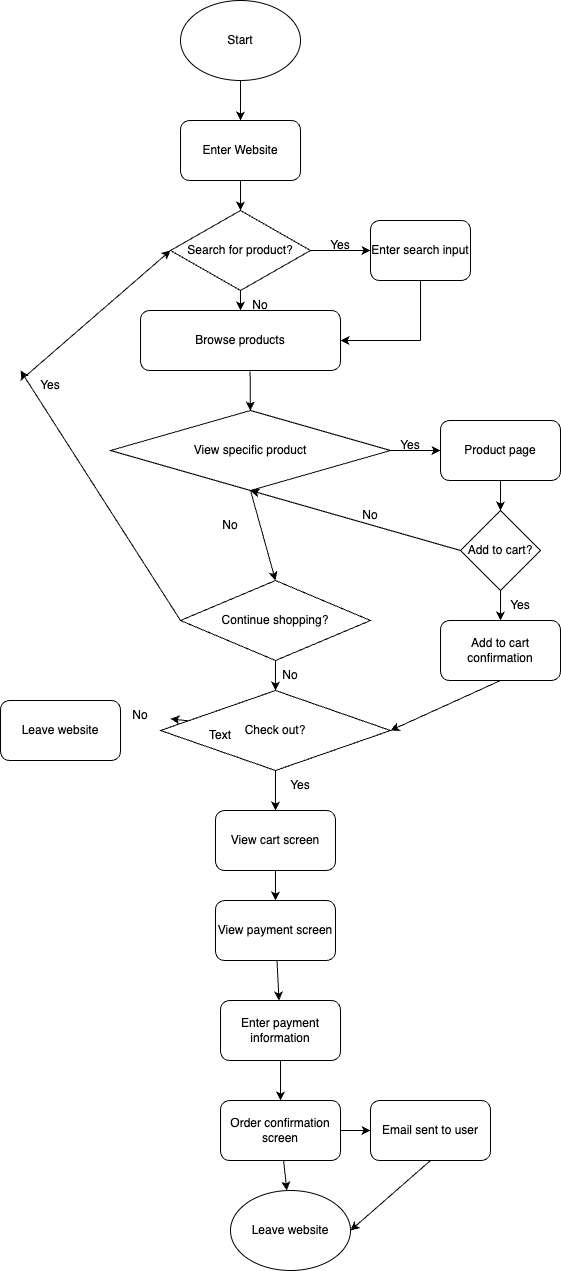

The diagram above was exported from draw.io. Its source (the exported page's mxGraphModel, read from the mxfile embedded in the PNG):
<mxGraphModel dx="1429" dy="729" grid="1" gridSize="10" guides="1" tooltips="1" connect="1" arrows="1" fold="1" page="1" pageScale="1" pageWidth="850" pageHeight="1100" math="0" shadow="0">
  <root>
    <mxCell id="0" />
    <mxCell id="1" parent="0" />
    <mxCell id="2" value="Start" style="ellipse;whiteSpace=wrap;html=1;" vertex="1" parent="1">
      <mxGeometry x="170" y="20" width="120" height="80" as="geometry" />
    </mxCell>
    <mxCell id="3" value="" style="endArrow=classic;html=1;exitX=0.5;exitY=1;exitDx=0;exitDy=0;" edge="1" parent="1" source="2" target="4">
      <mxGeometry width="50" height="50" relative="1" as="geometry">
        <mxPoint x="380" y="590" as="sourcePoint" />
        <mxPoint x="230" y="160" as="targetPoint" />
      </mxGeometry>
    </mxCell>
    <mxCell id="4" value="Enter Website" style="rounded=1;whiteSpace=wrap;html=1;" vertex="1" parent="1">
      <mxGeometry x="170" y="140" width="120" height="60" as="geometry" />
    </mxCell>
    <mxCell id="5" value="" style="endArrow=classic;html=1;exitX=0.5;exitY=1;exitDx=0;exitDy=0;" edge="1" parent="1" source="4" target="6">
      <mxGeometry width="50" height="50" relative="1" as="geometry">
        <mxPoint x="230" y="410" as="sourcePoint" />
        <mxPoint x="230" y="240" as="targetPoint" />
      </mxGeometry>
    </mxCell>
    <mxCell id="6" value="Search for product?" style="rhombus;whiteSpace=wrap;html=1;" vertex="1" parent="1">
      <mxGeometry x="160" y="230" width="140" height="80" as="geometry" />
    </mxCell>
    <mxCell id="7" value="" style="endArrow=classic;html=1;exitX=1;exitY=0.5;exitDx=0;exitDy=0;" edge="1" parent="1" source="6" target="8">
      <mxGeometry width="50" height="50" relative="1" as="geometry">
        <mxPoint x="230" y="410" as="sourcePoint" />
        <mxPoint x="370" y="270" as="targetPoint" />
      </mxGeometry>
    </mxCell>
    <mxCell id="8" value="Enter search input" style="rounded=1;whiteSpace=wrap;html=1;" vertex="1" parent="1">
      <mxGeometry x="360" y="240" width="100" height="60" as="geometry" />
    </mxCell>
    <mxCell id="9" value="Yes" style="text;html=1;align=center;verticalAlign=middle;whiteSpace=wrap;rounded=0;" vertex="1" parent="1">
      <mxGeometry x="300" y="250" width="60" height="30" as="geometry" />
    </mxCell>
    <mxCell id="10" value="" style="endArrow=none;html=1;entryX=0.5;entryY=1;entryDx=0;entryDy=0;" edge="1" parent="1" target="8">
      <mxGeometry width="50" height="50" relative="1" as="geometry">
        <mxPoint x="410" y="360" as="sourcePoint" />
        <mxPoint x="280" y="360" as="targetPoint" />
      </mxGeometry>
    </mxCell>
    <mxCell id="11" value="" style="endArrow=classic;html=1;" edge="1" parent="1">
      <mxGeometry width="50" height="50" relative="1" as="geometry">
        <mxPoint x="410" y="360" as="sourcePoint" />
        <mxPoint x="330" y="360" as="targetPoint" />
      </mxGeometry>
    </mxCell>
    <mxCell id="12" value="Browse products" style="rounded=1;whiteSpace=wrap;html=1;" vertex="1" parent="1">
      <mxGeometry x="130" y="330" width="200" height="60" as="geometry" />
    </mxCell>
    <mxCell id="13" value="" style="endArrow=classic;html=1;exitX=0.5;exitY=1;exitDx=0;exitDy=0;entryX=0.5;entryY=0;entryDx=0;entryDy=0;" edge="1" parent="1" source="6" target="12">
      <mxGeometry width="50" height="50" relative="1" as="geometry">
        <mxPoint x="230" y="410" as="sourcePoint" />
        <mxPoint x="280" y="360" as="targetPoint" />
      </mxGeometry>
    </mxCell>
    <mxCell id="14" value="No" style="text;html=1;align=center;verticalAlign=middle;whiteSpace=wrap;rounded=0;" vertex="1" parent="1">
      <mxGeometry x="220" y="310" width="60" height="30" as="geometry" />
    </mxCell>
    <mxCell id="17" value="" style="endArrow=classic;html=1;exitX=0.548;exitY=1.017;exitDx=0;exitDy=0;exitPerimeter=0;" edge="1" parent="1" source="12" target="18">
      <mxGeometry width="50" height="50" relative="1" as="geometry">
        <mxPoint x="230" y="410" as="sourcePoint" />
        <mxPoint x="240" y="440" as="targetPoint" />
      </mxGeometry>
    </mxCell>
    <mxCell id="18" value="View specific product" style="rhombus;whiteSpace=wrap;html=1;" vertex="1" parent="1">
      <mxGeometry x="100" y="430" width="280" height="80" as="geometry" />
    </mxCell>
    <mxCell id="19" value="" style="endArrow=classic;html=1;exitX=1;exitY=0.5;exitDx=0;exitDy=0;" edge="1" parent="1" source="18" target="20">
      <mxGeometry width="50" height="50" relative="1" as="geometry">
        <mxPoint x="230" y="410" as="sourcePoint" />
        <mxPoint x="450" y="470" as="targetPoint" />
      </mxGeometry>
    </mxCell>
    <mxCell id="20" value="Product page" style="rounded=1;whiteSpace=wrap;html=1;" vertex="1" parent="1">
      <mxGeometry x="430" y="440" width="120" height="60" as="geometry" />
    </mxCell>
    <mxCell id="21" value="Yes" style="text;html=1;align=center;verticalAlign=middle;whiteSpace=wrap;rounded=0;" vertex="1" parent="1">
      <mxGeometry x="370" y="450" width="60" height="30" as="geometry" />
    </mxCell>
    <mxCell id="22" value="Add to cart?" style="rhombus;whiteSpace=wrap;html=1;" vertex="1" parent="1">
      <mxGeometry x="450" y="530" width="80" height="80" as="geometry" />
    </mxCell>
    <mxCell id="23" value="" style="endArrow=classic;html=1;entryX=0.5;entryY=0;entryDx=0;entryDy=0;exitX=0.5;exitY=1;exitDx=0;exitDy=0;" edge="1" parent="1" source="20" target="22">
      <mxGeometry width="50" height="50" relative="1" as="geometry">
        <mxPoint x="410" y="410" as="sourcePoint" />
        <mxPoint x="460" y="360" as="targetPoint" />
      </mxGeometry>
    </mxCell>
    <mxCell id="24" value="" style="endArrow=classic;html=1;exitX=0.5;exitY=1;exitDx=0;exitDy=0;" edge="1" parent="1" source="22" target="25">
      <mxGeometry width="50" height="50" relative="1" as="geometry">
        <mxPoint x="410" y="410" as="sourcePoint" />
        <mxPoint x="490" y="650" as="targetPoint" />
      </mxGeometry>
    </mxCell>
    <mxCell id="25" value="Add to cart confirmation" style="rounded=1;whiteSpace=wrap;html=1;" vertex="1" parent="1">
      <mxGeometry x="430" y="640" width="120" height="60" as="geometry" />
    </mxCell>
    <mxCell id="26" value="" style="endArrow=classic;html=1;exitX=0.5;exitY=1;exitDx=0;exitDy=0;entryX=1;entryY=0.5;entryDx=0;entryDy=0;" edge="1" parent="1" source="25" target="38">
      <mxGeometry width="50" height="50" relative="1" as="geometry">
        <mxPoint x="410" y="760" as="sourcePoint" />
        <mxPoint x="430" y="770" as="targetPoint" />
      </mxGeometry>
    </mxCell>
    <mxCell id="27" value="Yes" style="text;html=1;align=center;verticalAlign=middle;whiteSpace=wrap;rounded=0;" vertex="1" parent="1">
      <mxGeometry x="480" y="610" width="60" height="30" as="geometry" />
    </mxCell>
    <mxCell id="28" value="" style="endArrow=classic;html=1;exitX=0;exitY=0.5;exitDx=0;exitDy=0;entryX=0.5;entryY=1;entryDx=0;entryDy=0;" edge="1" parent="1" source="22" target="18">
      <mxGeometry width="50" height="50" relative="1" as="geometry">
        <mxPoint x="410" y="760" as="sourcePoint" />
        <mxPoint x="460" y="710" as="targetPoint" />
      </mxGeometry>
    </mxCell>
    <mxCell id="29" value="No" style="text;html=1;align=center;verticalAlign=middle;whiteSpace=wrap;rounded=0;" vertex="1" parent="1">
      <mxGeometry x="330" y="520" width="60" height="30" as="geometry" />
    </mxCell>
    <mxCell id="39" value="" style="edgeStyle=none;html=1;" edge="1" parent="1" source="30" target="38">
      <mxGeometry relative="1" as="geometry" />
    </mxCell>
    <mxCell id="30" value="Continue shopping?" style="rhombus;whiteSpace=wrap;html=1;" vertex="1" parent="1">
      <mxGeometry x="170" y="600" width="190" height="80" as="geometry" />
    </mxCell>
    <mxCell id="32" value="" style="endArrow=classic;html=1;exitX=0;exitY=0.5;exitDx=0;exitDy=0;" edge="1" parent="1" source="30">
      <mxGeometry width="50" height="50" relative="1" as="geometry">
        <mxPoint x="270" y="590" as="sourcePoint" />
        <mxPoint x="10" y="390" as="targetPoint" />
      </mxGeometry>
    </mxCell>
    <mxCell id="35" value="" style="endArrow=classic;html=1;entryX=0;entryY=0.5;entryDx=0;entryDy=0;" edge="1" parent="1" target="6">
      <mxGeometry width="50" height="50" relative="1" as="geometry">
        <mxPoint x="10" y="400" as="sourcePoint" />
        <mxPoint x="320" y="540" as="targetPoint" />
      </mxGeometry>
    </mxCell>
    <mxCell id="37" value="Yes" style="text;html=1;align=center;verticalAlign=middle;whiteSpace=wrap;rounded=0;" vertex="1" parent="1">
      <mxGeometry x="10" y="390" width="60" height="30" as="geometry" />
    </mxCell>
    <mxCell id="41" value="" style="edgeStyle=none;html=1;" edge="1" parent="1" source="57" target="40">
      <mxGeometry relative="1" as="geometry" />
    </mxCell>
    <mxCell id="43" value="" style="edgeStyle=none;html=1;" edge="1" parent="1" source="38" target="42">
      <mxGeometry relative="1" as="geometry" />
    </mxCell>
    <mxCell id="38" value="Check out?" style="rhombus;whiteSpace=wrap;html=1;" vertex="1" parent="1">
      <mxGeometry x="150" y="710" width="230" height="80" as="geometry" />
    </mxCell>
    <mxCell id="40" value="Leave website" style="rounded=1;whiteSpace=wrap;html=1;" vertex="1" parent="1">
      <mxGeometry x="-10" y="720" width="120" height="60" as="geometry" />
    </mxCell>
    <mxCell id="45" value="" style="edgeStyle=none;html=1;" edge="1" parent="1" source="42" target="44">
      <mxGeometry relative="1" as="geometry" />
    </mxCell>
    <mxCell id="42" value="View cart screen" style="rounded=1;whiteSpace=wrap;html=1;" vertex="1" parent="1">
      <mxGeometry x="205" y="830" width="120" height="60" as="geometry" />
    </mxCell>
    <mxCell id="47" value="" style="edgeStyle=none;html=1;" edge="1" parent="1" source="44" target="46">
      <mxGeometry relative="1" as="geometry" />
    </mxCell>
    <mxCell id="44" value="View payment screen" style="rounded=1;whiteSpace=wrap;html=1;" vertex="1" parent="1">
      <mxGeometry x="205" y="920" width="120" height="60" as="geometry" />
    </mxCell>
    <mxCell id="50" value="" style="edgeStyle=none;html=1;" edge="1" parent="1" source="46" target="49">
      <mxGeometry relative="1" as="geometry" />
    </mxCell>
    <mxCell id="46" value="Enter payment information" style="rounded=1;whiteSpace=wrap;html=1;" vertex="1" parent="1">
      <mxGeometry x="210" y="1020" width="120" height="60" as="geometry" />
    </mxCell>
    <mxCell id="52" value="" style="edgeStyle=none;html=1;" edge="1" parent="1" source="49" target="51">
      <mxGeometry relative="1" as="geometry" />
    </mxCell>
    <mxCell id="54" value="" style="edgeStyle=none;html=1;" edge="1" parent="1" source="49" target="53">
      <mxGeometry relative="1" as="geometry" />
    </mxCell>
    <mxCell id="49" value="Order confirmation screen" style="rounded=1;whiteSpace=wrap;html=1;" vertex="1" parent="1">
      <mxGeometry x="210" y="1120" width="120" height="60" as="geometry" />
    </mxCell>
    <mxCell id="51" value="Email sent to user" style="rounded=1;whiteSpace=wrap;html=1;" vertex="1" parent="1">
      <mxGeometry x="360" y="1120" width="120" height="60" as="geometry" />
    </mxCell>
    <mxCell id="53" value="Leave website" style="ellipse;whiteSpace=wrap;html=1;" vertex="1" parent="1">
      <mxGeometry x="220" y="1210" width="120" height="80" as="geometry" />
    </mxCell>
    <mxCell id="55" value="" style="endArrow=classic;html=1;exitX=0.5;exitY=1;exitDx=0;exitDy=0;entryX=1;entryY=0.5;entryDx=0;entryDy=0;" edge="1" parent="1" source="51" target="53">
      <mxGeometry width="50" height="50" relative="1" as="geometry">
        <mxPoint x="180" y="1120" as="sourcePoint" />
        <mxPoint x="230" y="1070" as="targetPoint" />
      </mxGeometry>
    </mxCell>
    <mxCell id="56" value="Text" style="text;html=1;align=center;verticalAlign=middle;whiteSpace=wrap;rounded=0;" vertex="1" parent="1">
      <mxGeometry x="180" y="740" width="60" height="30" as="geometry" />
    </mxCell>
    <mxCell id="58" value="" style="edgeStyle=none;html=1;" edge="1" parent="1" source="38" target="57">
      <mxGeometry relative="1" as="geometry">
        <mxPoint x="150" y="750" as="sourcePoint" />
        <mxPoint x="110" y="750" as="targetPoint" />
      </mxGeometry>
    </mxCell>
    <mxCell id="57" value="No" style="text;html=1;align=center;verticalAlign=middle;whiteSpace=wrap;rounded=0;" vertex="1" parent="1">
      <mxGeometry x="100" y="720" width="60" height="30" as="geometry" />
    </mxCell>
    <mxCell id="59" value="Yes" style="text;html=1;align=center;verticalAlign=middle;whiteSpace=wrap;rounded=0;" vertex="1" parent="1">
      <mxGeometry x="260" y="790" width="60" height="30" as="geometry" />
    </mxCell>
    <mxCell id="60" value="No" style="text;html=1;align=center;verticalAlign=middle;whiteSpace=wrap;rounded=0;" vertex="1" parent="1">
      <mxGeometry x="250" y="680" width="60" height="30" as="geometry" />
    </mxCell>
    <mxCell id="61" value="" style="endArrow=classic;html=1;exitX=0.5;exitY=1;exitDx=0;exitDy=0;entryX=0.5;entryY=0;entryDx=0;entryDy=0;" edge="1" parent="1" source="18" target="30">
      <mxGeometry width="50" height="50" relative="1" as="geometry">
        <mxPoint x="180" y="510" as="sourcePoint" />
        <mxPoint x="230" y="460" as="targetPoint" />
      </mxGeometry>
    </mxCell>
    <mxCell id="62" value="No" style="text;html=1;align=center;verticalAlign=middle;whiteSpace=wrap;rounded=0;" vertex="1" parent="1">
      <mxGeometry x="190" y="530" width="60" height="30" as="geometry" />
    </mxCell>
  </root>
</mxGraphModel>